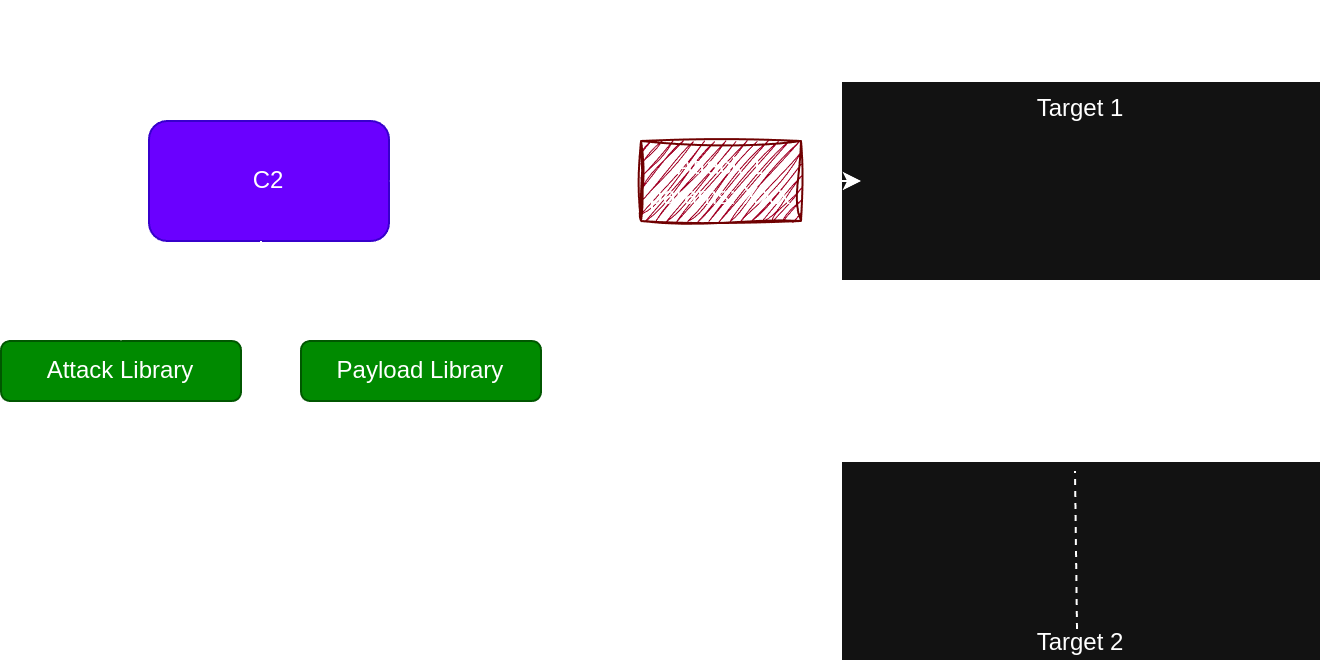

The diagram above was exported from draw.io. Its source (the exported page's mxGraphModel, read from the mxfile embedded in the PNG):
<mxGraphModel dx="984" dy="573" grid="1" gridSize="10" guides="1" tooltips="1" connect="1" arrows="1" fold="1" page="1" pageScale="1" pageWidth="827" pageHeight="1169" background="none" math="0" shadow="0">
  <root>
    <mxCell id="0" />
    <mxCell id="1" parent="0" />
    <mxCell id="LXYGfnqAuDUy1nxx3ThJ-2" value="" style="endArrow=none;dashed=1;html=1;rounded=1;labelBackgroundColor=none;fontColor=default;" parent="1" edge="1">
      <mxGeometry width="50" height="50" relative="1" as="geometry">
        <mxPoint x="400" y="380" as="sourcePoint" />
        <mxPoint x="400" y="80" as="targetPoint" />
      </mxGeometry>
    </mxCell>
    <mxCell id="LXYGfnqAuDUy1nxx3ThJ-4" value="Threat Actor" style="text;html=1;align=center;verticalAlign=middle;whiteSpace=wrap;rounded=1;fontSize=16;fontStyle=1;labelBackgroundColor=none;" parent="1" vertex="1">
      <mxGeometry x="154" y="50" width="160" height="30" as="geometry" />
    </mxCell>
    <mxCell id="LXYGfnqAuDUy1nxx3ThJ-5" value="Targets" style="text;html=1;align=center;verticalAlign=middle;whiteSpace=wrap;rounded=1;fontSize=16;fontStyle=1;labelBackgroundColor=none;" parent="1" vertex="1">
      <mxGeometry x="555" y="50" width="160" height="30" as="geometry" />
    </mxCell>
    <mxCell id="06tNZmi-r39IdJmvwRap-35" style="edgeStyle=orthogonalEdgeStyle;rounded=0;orthogonalLoop=1;jettySize=auto;html=1;entryX=0.5;entryY=0;entryDx=0;entryDy=0;" parent="1" source="LXYGfnqAuDUy1nxx3ThJ-6" target="06tNZmi-r39IdJmvwRap-30" edge="1">
      <mxGeometry relative="1" as="geometry">
        <Array as="points">
          <mxPoint x="230" y="200" />
          <mxPoint x="310" y="200" />
        </Array>
      </mxGeometry>
    </mxCell>
    <mxCell id="LXYGfnqAuDUy1nxx3ThJ-6" value="C2" style="rounded=1;whiteSpace=wrap;html=1;labelBackgroundColor=none;fillColor=#6a00ff;fontColor=#ffffff;strokeColor=#3700CC;" parent="1" vertex="1">
      <mxGeometry x="174" y="110" width="120" height="60" as="geometry" />
    </mxCell>
    <mxCell id="06tNZmi-r39IdJmvwRap-13" value="Attack Library" style="rounded=1;whiteSpace=wrap;html=1;fillColor=#008a00;fontColor=#ffffff;strokeColor=#005700;" parent="1" vertex="1">
      <mxGeometry x="100" y="220" width="120" height="30" as="geometry" />
    </mxCell>
    <mxCell id="06tNZmi-r39IdJmvwRap-30" value="Payload Library" style="rounded=1;whiteSpace=wrap;html=1;fillColor=#008a00;fontColor=#ffffff;strokeColor=#005700;" parent="1" vertex="1">
      <mxGeometry x="250" y="220" width="120" height="30" as="geometry" />
    </mxCell>
    <mxCell id="06tNZmi-r39IdJmvwRap-28" value="" style="edgeStyle=orthogonalEdgeStyle;rounded=0;orthogonalLoop=1;jettySize=auto;html=1;entryX=0.5;entryY=0;entryDx=0;entryDy=0;" parent="1" source="LXYGfnqAuDUy1nxx3ThJ-6" target="06tNZmi-r39IdJmvwRap-13" edge="1">
      <mxGeometry x="-0.4236" relative="1" as="geometry">
        <Array as="points">
          <mxPoint x="230" y="200" />
          <mxPoint x="160" y="200" />
        </Array>
        <mxPoint as="offset" />
      </mxGeometry>
    </mxCell>
    <mxCell id="o1uICxiQtCbtaV9H7UTH-1" value="Target 1" style="rounded=0;whiteSpace=wrap;html=1;verticalAlign=top;" vertex="1" parent="1">
      <mxGeometry x="520" y="90" width="240" height="100" as="geometry" />
    </mxCell>
    <mxCell id="o1uICxiQtCbtaV9H7UTH-2" value="Target 2" style="rounded=0;whiteSpace=wrap;html=1;verticalAlign=bottom;" vertex="1" parent="1">
      <mxGeometry x="520" y="280" width="240" height="100" as="geometry" />
    </mxCell>
    <mxCell id="06tNZmi-r39IdJmvwRap-19" value="" style="edgeStyle=orthogonalEdgeStyle;rounded=0;orthogonalLoop=1;jettySize=auto;html=1;entryX=0;entryY=0.5;entryDx=0;entryDy=0;startArrow=classic;startFill=1;" parent="1" source="LXYGfnqAuDUy1nxx3ThJ-6" edge="1">
      <mxGeometry x="-0.6667" relative="1" as="geometry">
        <mxPoint as="offset" />
        <mxPoint x="530.0000000000075" y="140" as="targetPoint" />
      </mxGeometry>
    </mxCell>
    <mxCell id="o1uICxiQtCbtaV9H7UTH-10" value="" style="endArrow=none;dashed=1;html=1;rounded=0;entryX=0.5;entryY=0;entryDx=0;entryDy=0;" edge="1" parent="1">
      <mxGeometry width="50" height="50" relative="1" as="geometry">
        <mxPoint x="638" y="364" as="sourcePoint" />
        <mxPoint x="637" y="285" as="targetPoint" />
      </mxGeometry>
    </mxCell>
    <mxCell id="o1uICxiQtCbtaV9H7UTH-20" value="Attack 1&lt;div&gt;params: XXX&lt;/div&gt;" style="shape=process;whiteSpace=wrap;html=1;backgroundOutline=1;fillColor=#a20025;fontColor=#ffffff;strokeColor=#6F0000;gradientColor=none;rounded=0;sketch=1;curveFitting=1;jiggle=2;size=0;" vertex="1" parent="1">
      <mxGeometry x="420" y="120" width="80" height="40" as="geometry" />
    </mxCell>
  </root>
</mxGraphModel>